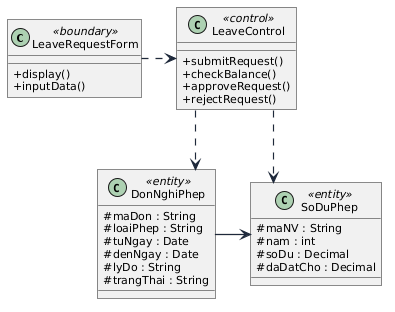

The diagram above was rendered by PlantUML. Its source (embedded in the PNG):
@startuml

skinparam linetype ortho
skinparam shadowing false
skinparam roundcorner 0
skinparam defaultFontName "Arial"
skinparam defaultFontSize 11
skinparam ArrowColor #1E293B
skinparam ArrowThickness 1.2
skinparam packageStyle rectangle
skinparam actorStyle awesome

skinparam classAttributeIconSize 0

class LeaveRequestForm <<boundary>> {
  +display()
  +inputData()
}
class LeaveControl <<control>> {
  +submitRequest()
  +checkBalance()
  +approveRequest()
  +rejectRequest()
}
class DonNghiPhep <<entity>> {
  #maDon : String
  #loaiPhep : String
  #tuNgay : Date
  #denNgay : Date
  #lyDo : String
  #trangThai : String
}
class SoDuPhep <<entity>> {
  #maNV : String
  #nam : int
  #soDu : Decimal
  #daDatCho : Decimal
}

LeaveRequestForm .right.> LeaveControl
LeaveControl .down.> DonNghiPhep
LeaveControl .down.> SoDuPhep
DonNghiPhep -right-> SoDuPhep
@enduml